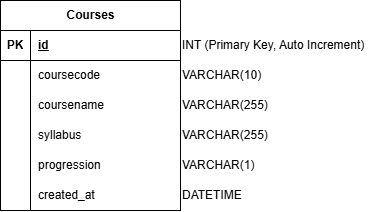

The diagram above was exported from draw.io. Its source (the exported page's mxGraphModel, read from the mxfile embedded in the PNG):
<mxGraphModel dx="597" dy="673" grid="1" gridSize="10" guides="1" tooltips="1" connect="1" arrows="1" fold="1" page="1" pageScale="1" pageWidth="850" pageHeight="1100" background="#ffffff" math="0" shadow="0">
  <root>
    <mxCell id="0" />
    <mxCell id="1" parent="0" />
    <mxCell id="2" value="Courses" style="shape=table;startSize=30;container=1;collapsible=1;childLayout=tableLayout;fixedRows=1;rowLines=0;fontStyle=1;align=center;resizeLast=1;html=1;" parent="1" vertex="1">
      <mxGeometry x="80" y="220" width="180" height="210" as="geometry" />
    </mxCell>
    <mxCell id="3" value="" style="shape=tableRow;horizontal=0;startSize=0;swimlaneHead=0;swimlaneBody=0;fillColor=none;collapsible=0;dropTarget=0;points=[[0,0.5],[1,0.5]];portConstraint=eastwest;top=0;left=0;right=0;bottom=1;" parent="2" vertex="1">
      <mxGeometry y="30" width="180" height="30" as="geometry" />
    </mxCell>
    <mxCell id="4" value="PK" style="shape=partialRectangle;connectable=0;fillColor=none;top=0;left=0;bottom=0;right=0;fontStyle=1;overflow=hidden;whiteSpace=wrap;html=1;" parent="3" vertex="1">
      <mxGeometry width="30" height="30" as="geometry">
        <mxRectangle width="30" height="30" as="alternateBounds" />
      </mxGeometry>
    </mxCell>
    <mxCell id="5" value="id" style="shape=partialRectangle;connectable=0;fillColor=none;top=0;left=0;bottom=0;right=0;align=left;spacingLeft=6;fontStyle=5;overflow=hidden;whiteSpace=wrap;html=1;" parent="3" vertex="1">
      <mxGeometry x="30" width="150" height="30" as="geometry">
        <mxRectangle width="150" height="30" as="alternateBounds" />
      </mxGeometry>
    </mxCell>
    <mxCell id="6" value="" style="shape=tableRow;horizontal=0;startSize=0;swimlaneHead=0;swimlaneBody=0;fillColor=none;collapsible=0;dropTarget=0;points=[[0,0.5],[1,0.5]];portConstraint=eastwest;top=0;left=0;right=0;bottom=0;" parent="2" vertex="1">
      <mxGeometry y="60" width="180" height="30" as="geometry" />
    </mxCell>
    <mxCell id="7" value="" style="shape=partialRectangle;connectable=0;fillColor=none;top=0;left=0;bottom=0;right=0;editable=1;overflow=hidden;whiteSpace=wrap;html=1;" parent="6" vertex="1">
      <mxGeometry width="30" height="30" as="geometry">
        <mxRectangle width="30" height="30" as="alternateBounds" />
      </mxGeometry>
    </mxCell>
    <mxCell id="8" value="coursecode" style="shape=partialRectangle;connectable=0;fillColor=none;top=0;left=0;bottom=0;right=0;align=left;spacingLeft=6;overflow=hidden;whiteSpace=wrap;html=1;" parent="6" vertex="1">
      <mxGeometry x="30" width="150" height="30" as="geometry">
        <mxRectangle width="150" height="30" as="alternateBounds" />
      </mxGeometry>
    </mxCell>
    <mxCell id="9" value="" style="shape=tableRow;horizontal=0;startSize=0;swimlaneHead=0;swimlaneBody=0;fillColor=none;collapsible=0;dropTarget=0;points=[[0,0.5],[1,0.5]];portConstraint=eastwest;top=0;left=0;right=0;bottom=0;" parent="2" vertex="1">
      <mxGeometry y="90" width="180" height="30" as="geometry" />
    </mxCell>
    <mxCell id="10" value="" style="shape=partialRectangle;connectable=0;fillColor=none;top=0;left=0;bottom=0;right=0;editable=1;overflow=hidden;whiteSpace=wrap;html=1;" parent="9" vertex="1">
      <mxGeometry width="30" height="30" as="geometry">
        <mxRectangle width="30" height="30" as="alternateBounds" />
      </mxGeometry>
    </mxCell>
    <mxCell id="11" value="coursename" style="shape=partialRectangle;connectable=0;fillColor=none;top=0;left=0;bottom=0;right=0;align=left;spacingLeft=6;overflow=hidden;whiteSpace=wrap;html=1;" parent="9" vertex="1">
      <mxGeometry x="30" width="150" height="30" as="geometry">
        <mxRectangle width="150" height="30" as="alternateBounds" />
      </mxGeometry>
    </mxCell>
    <mxCell id="12" value="" style="shape=tableRow;horizontal=0;startSize=0;swimlaneHead=0;swimlaneBody=0;fillColor=none;collapsible=0;dropTarget=0;points=[[0,0.5],[1,0.5]];portConstraint=eastwest;top=0;left=0;right=0;bottom=0;" parent="2" vertex="1">
      <mxGeometry y="120" width="180" height="30" as="geometry" />
    </mxCell>
    <mxCell id="13" value="" style="shape=partialRectangle;connectable=0;fillColor=none;top=0;left=0;bottom=0;right=0;editable=1;overflow=hidden;whiteSpace=wrap;html=1;" parent="12" vertex="1">
      <mxGeometry width="30" height="30" as="geometry">
        <mxRectangle width="30" height="30" as="alternateBounds" />
      </mxGeometry>
    </mxCell>
    <mxCell id="14" value="syllabus" style="shape=partialRectangle;connectable=0;fillColor=none;top=0;left=0;bottom=0;right=0;align=left;spacingLeft=6;overflow=hidden;whiteSpace=wrap;html=1;" parent="12" vertex="1">
      <mxGeometry x="30" width="150" height="30" as="geometry">
        <mxRectangle width="150" height="30" as="alternateBounds" />
      </mxGeometry>
    </mxCell>
    <mxCell id="15" style="shape=tableRow;horizontal=0;startSize=0;swimlaneHead=0;swimlaneBody=0;fillColor=none;collapsible=0;dropTarget=0;points=[[0,0.5],[1,0.5]];portConstraint=eastwest;top=0;left=0;right=0;bottom=0;" parent="2" vertex="1">
      <mxGeometry y="150" width="180" height="30" as="geometry" />
    </mxCell>
    <mxCell id="16" style="shape=partialRectangle;connectable=0;fillColor=none;top=0;left=0;bottom=0;right=0;editable=1;overflow=hidden;whiteSpace=wrap;html=1;" parent="15" vertex="1">
      <mxGeometry width="30" height="30" as="geometry">
        <mxRectangle width="30" height="30" as="alternateBounds" />
      </mxGeometry>
    </mxCell>
    <mxCell id="17" value="progression" style="shape=partialRectangle;connectable=0;fillColor=none;top=0;left=0;bottom=0;right=0;align=left;spacingLeft=6;overflow=hidden;whiteSpace=wrap;html=1;" parent="15" vertex="1">
      <mxGeometry x="30" width="150" height="30" as="geometry">
        <mxRectangle width="150" height="30" as="alternateBounds" />
      </mxGeometry>
    </mxCell>
    <mxCell id="18" style="shape=tableRow;horizontal=0;startSize=0;swimlaneHead=0;swimlaneBody=0;fillColor=none;collapsible=0;dropTarget=0;points=[[0,0.5],[1,0.5]];portConstraint=eastwest;top=0;left=0;right=0;bottom=0;" parent="2" vertex="1">
      <mxGeometry y="180" width="180" height="30" as="geometry" />
    </mxCell>
    <mxCell id="19" style="shape=partialRectangle;connectable=0;fillColor=none;top=0;left=0;bottom=0;right=0;editable=1;overflow=hidden;whiteSpace=wrap;html=1;" parent="18" vertex="1">
      <mxGeometry width="30" height="30" as="geometry">
        <mxRectangle width="30" height="30" as="alternateBounds" />
      </mxGeometry>
    </mxCell>
    <mxCell id="20" value="created_at" style="shape=partialRectangle;connectable=0;fillColor=none;top=0;left=0;bottom=0;right=0;align=left;spacingLeft=6;overflow=hidden;whiteSpace=wrap;html=1;" parent="18" vertex="1">
      <mxGeometry x="30" width="150" height="30" as="geometry">
        <mxRectangle width="150" height="30" as="alternateBounds" />
      </mxGeometry>
    </mxCell>
    <mxCell id="21" value="INT (Primary Key, Auto Increment)" style="text;html=1;align=left;verticalAlign=middle;resizable=0;points=[];autosize=1;strokeColor=none;fillColor=none;" vertex="1" parent="1">
      <mxGeometry x="260" y="250" width="210" height="30" as="geometry" />
    </mxCell>
    <mxCell id="22" value="VARCHAR(10)" style="text;html=1;align=left;verticalAlign=middle;resizable=0;points=[];autosize=1;strokeColor=none;fillColor=none;" vertex="1" parent="1">
      <mxGeometry x="260" y="280" width="100" height="30" as="geometry" />
    </mxCell>
    <mxCell id="23" value="VARCHAR(255)" style="text;html=1;align=left;verticalAlign=middle;resizable=0;points=[];autosize=1;strokeColor=none;fillColor=none;" vertex="1" parent="1">
      <mxGeometry x="260" y="310" width="110" height="30" as="geometry" />
    </mxCell>
    <mxCell id="24" value="VARCHAR(255)" style="text;html=1;align=left;verticalAlign=middle;resizable=0;points=[];autosize=1;strokeColor=none;fillColor=none;" vertex="1" parent="1">
      <mxGeometry x="260" y="340" width="110" height="30" as="geometry" />
    </mxCell>
    <mxCell id="25" value="VARCHAR(1)" style="text;html=1;align=left;verticalAlign=middle;resizable=0;points=[];autosize=1;strokeColor=none;fillColor=none;" vertex="1" parent="1">
      <mxGeometry x="260" y="370" width="100" height="30" as="geometry" />
    </mxCell>
    <mxCell id="26" value="DATETIME" style="text;html=1;align=left;verticalAlign=middle;resizable=0;points=[];autosize=1;strokeColor=none;fillColor=none;" vertex="1" parent="1">
      <mxGeometry x="260" y="400" width="80" height="30" as="geometry" />
    </mxCell>
  </root>
</mxGraphModel>